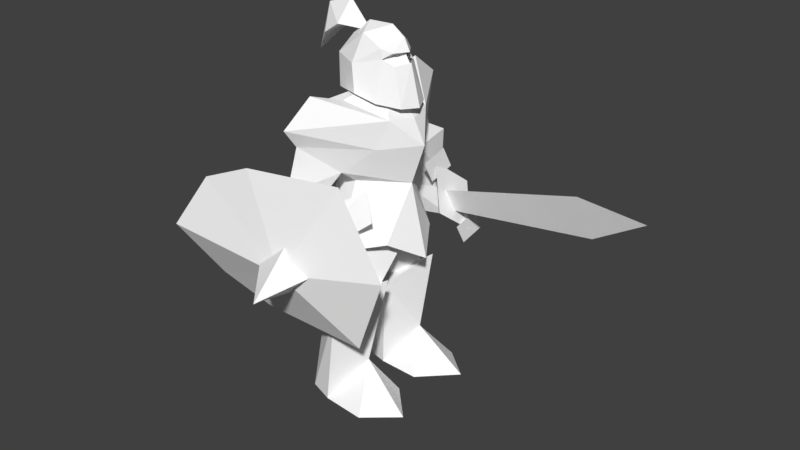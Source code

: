 # Source: Footman_02.blend  (saved by Blender 2.79.0; exported with 4.5.12 LTS)
import bpy
from mathutils import Matrix  # noqa: F401  (used for matrix-valued properties, if any)

bpy.ops.wm.read_factory_settings(use_empty=True)
scene = bpy.context.scene
scene.name = 'Scene'

# ---- collections
col_collection_1 = bpy.data.collections.new('Collection 1'); scene.collection.children.link(col_collection_1)

# ---- materials (node trees are filled in below, after node groups)
mat_footman_003 = bpy.data.materials.new('Footman.003')
mat_footman_003.alpha_threshold = 0.0
mat_footman_003.use_transparent_shadow = False
mat_footman_003.diffuse_color = (1.0, 1.0, 1.0, 1.0)
mat_footman_003.roughness = 0.5
mat_footman_002 = bpy.data.materials.new('Footman.002')
mat_footman_002.alpha_threshold = 0.0
mat_footman_002.use_transparent_shadow = False
mat_footman_002.diffuse_color = (1.0, 1.0, 1.0, 1.0)
mat_footman_002.roughness = 0.5

# ---- material node trees

# ---- world
world_world = bpy.data.worlds.new('World'); scene.world = world_world
world_world.color = (0.05088, 0.05088, 0.05088)
world_world.use_sun_shadow = False
world_world.sun_shadow_jitter_overblur = 0.0
world_world.cycles.sampling_method = 'MANUAL'

# ---- meshes
me_footman_005 = bpy.data.meshes.new('Footman.005')
me_footman_005.from_pydata([(-27.66, -29.35, 61.06), (-27.13, -26.29, 33.16), (-37.14, -32.54, 46.25), (1.64, -34.42, 46.19), (-27.66, -29.35, 61.06), (-37.14, -32.54, 46.25), (-13.28, -28.81, 67.24), (15.06, -27.66, 70.31), (-27.13, -26.29, 33.16), (-12.53, -24.49, 27.78), (15.9, -22.79, 25.88), (25.44, -25.34, 48.17), (11.72, -6.261, 78.57), (0.5361, -9.776, 82.07), (-1.582, -18.59, 85.06), (-2.234, -26.82, 78.84), (9.761, -8.846, 71.55), (-2.053, -23.16, 73.83), (7.404, 11.2, 12.6), (0.0888, 19.22, 1.265), (3.303, 19.41, 28.4), (12.75, 9.533, 37.32), (2.915, 2.013, 27.85), (-0.1699, 4.555, 1.198), (12.81, -8.335, 37.41), (3.369, -18.21, 28.49), (7.562, -10.0, 12.69), (2.981, -0.7857, 27.94), (0.4314, -3.089, 1.457), (0.2133, -18.27, 1.605), (-1.582, -18.59, 85.06), (-9.881, -12.13, 74.66), (-2.234, -26.82, 78.84), (-9.414, -15.82, 69.14), (-2.053, -23.16, 73.83), (-5.036, -9.878, 80.88), (-1.582, -18.59, 85.06), (0.5361, -9.776, 82.07), (-2.053, 24.17, 73.83), (-2.234, 27.83, 78.84), (9.761, 9.855, 71.55), (11.72, 7.269, 78.57), (-1.582, 19.6, 85.06), (0.5361, 10.78, 82.07), (-2.234, 27.83, 78.84), (-2.053, 24.17, 73.83), (-9.414, 16.82, 69.14), (-9.881, 13.14, 74.66), (-1.582, 19.6, 85.06), (-1.582, 19.6, 85.06), (-5.036, 10.89, 80.88), (0.5361, 10.78, 82.07)], [], [(0, 1, 2), (3, 4, 5), (4, 3, 6), (3, 7, 6), (3, 8, 9), (8, 3, 5), (10, 3, 9), (3, 10, 11), (7, 3, 11), (12, 13, 14), (14, 15, 12), (15, 16, 12), (16, 15, 17), (18, 19, 20), (18, 20, 21), (22, 18, 21), (22, 23, 18), (24, 25, 26), (24, 26, 27), (26, 28, 27), (25, 29, 26), (30, 31, 32), (33, 32, 31), (33, 34, 32), (35, 31, 36), (36, 37, 35), (38, 39, 40), (41, 40, 39), (41, 39, 42), (42, 43, 41), (44, 45, 46), (47, 44, 46), (44, 47, 48), (49, 47, 50), (50, 51, 49)])
_uv = me_footman_005.uv_layers.new(name='UVMap')
_uv.uv.foreach_set('vector', [0.6709, 0.01199, 0.6675, 0.01114, 0.6298, 0.004229, 0.6265, 0.4493, 0.6781, 0.3115, 0.6269, 0.3046, 0.6781, 0.3115, 0.6265, 0.4493, 0.7057, 0.3849, 0.6265, 0.4493, 0.7434, 0.4934, 0.7057, 0.3849, 0.6265, 0.4493, 0.6783, 0.3113, 0.7056, 0.3843, 0.6783, 0.3113, 0.6265, 0.4493, 0.6269, 0.3046, 0.7433, 0.493, 0.6265, 0.4493, 0.7056, 0.3843, 0.6265, 0.4493, 0.7433, 0.493, 0.6263, 0.5575, 0.7434, 0.4934, 0.6265, 0.4493, 0.6263, 0.5575, 0.8113, 0.6224, 0.8404, 0.6505, 0.916, 0.6746, 0.916, 0.6746, 0.9868, 0.6247, 0.8113, 0.6224, 0.9868, 0.6247, 0.8331, 0.5661, 0.8113, 0.6224, 0.8331, 0.5661, 0.9868, 0.6247, 0.9555, 0.5847, 0.1695, 0.07924, 0.1131, 0.004469, 0.1005, 0.2206, 0.1695, 0.07924, 0.1005, 0.2206, 0.183, 0.2919, 0.2457, 0.216, 0.1695, 0.07924, 0.183, 0.2919, 0.2457, 0.216, 0.2184, 0.000988, 0.1695, 0.07924, 0.183, 0.2919, 0.1005, 0.2206, 0.1695, 0.07924, 0.183, 0.2919, 0.1695, 0.07924, 0.2457, 0.216, 0.1695, 0.07924, 0.2184, 0.000988, 0.2457, 0.216, 0.1005, 0.2206, 0.1131, 0.004469, 0.1695, 0.07924, 0.9141, 0.6746, 0.8575, 0.5912, 0.9848, 0.6247, 0.8893, 0.547, 0.9848, 0.6247, 0.8575, 0.5912, 0.8893, 0.547, 0.9535, 0.5847, 0.9848, 0.6247, 0.8387, 0.641, 0.8575, 0.5912, 0.9141, 0.6746, 0.9141, 0.6746, 0.8384, 0.6505, 0.8387, 0.641, 0.9555, 0.5847, 0.9868, 0.6247, 0.8331, 0.5661, 0.8113, 0.6224, 0.8331, 0.5661, 0.9868, 0.6247, 0.8113, 0.6224, 0.9868, 0.6247, 0.916, 0.6746, 0.916, 0.6746, 0.8404, 0.6505, 0.8113, 0.6224, 0.9848, 0.6247, 0.9535, 0.5847, 0.8893, 0.547, 0.8575, 0.5912, 0.9848, 0.6247, 0.8893, 0.547, 0.9848, 0.6247, 0.8575, 0.5912, 0.9141, 0.6746, 0.9141, 0.6746, 0.8575, 0.5912, 0.8387, 0.641, 0.8387, 0.641, 0.8384, 0.6505, 0.9141, 0.6746])
me_footman_005.materials.append(mat_footman_003)
me_footman_005.use_remesh_preserve_volume = False
me_footman_005.use_remesh_preserve_attributes = False
me_footman_005.use_mirror_vertex_groups = False
me_footman_005.update()
me_footman_004 = bpy.data.meshes.new('Footman.004')
me_footman_004.from_pydata([(-6.749, 16.96, 1.479), (-0.1699, 4.555, 1.198), (-6.913, 6.062, 1.451), (2.081, 5.231, 97.43), (0.1269, 0.5825, 99.04), (7.13, 0.5475, 99.35), (2.081, -4.136, 97.43), (7.383, -4.227, 94.62), (0.6821, -6.698, 90.39), (7.854, -4.194, 92.14), (7.856, -6.713, 81.97), (10.62, -2.923, 90.63), (13.07, -3.746, 81.03), (12.68, 0.5475, 91.2), (15.28, 0.5475, 80.71), (13.07, 4.842, 81.03), (2.398, -7.914, 83.62), (10.62, 4.018, 90.63), (7.856, 7.806, 81.97), (7.854, 5.289, 92.14), (9.805, -2.663, 93.52), (12.22, 0.5475, 93.63), (10.63, 0.5475, 96.85), (9.805, 3.758, 93.52), (7.383, 5.322, 94.62), (0.6821, 7.791, 90.39), (2.398, 9.007, 83.62), (7.933, 4.082, 95.06), (5.556, 4.176, 96.45), (9.984, 0.5655, 96.22), (1.282, 6.854, 92.4), (6.514, 4.971, 93.11), (7.785, 5.625, 89.73), (9.012, 3.411, 91.4), (10.81, 2.081, 90.33), (8.805, 1.297, 92.63), (11.1, 0.5655, 92.84), (9.432, 0.5655, 93.76), (8.805, -0.1664, 92.63), (8.209, 3.262, 92.07), (9.012, -2.28, 91.4), (8.209, -2.131, 92.07), (6.514, -3.84, 93.11), (10.81, -0.9502, 90.33), (12.38, 0.5655, 90.65), (7.785, -4.494, 89.73), (10.81, 0.5655, 90.34), (11.68, -0.5144, 88.96), (11.69, 0.5655, 88.96), (11.68, 1.645, 88.96), (1.282, -5.723, 92.4), (7.933, -2.955, 95.06), (5.556, -3.045, 96.45), (-16.07, 0.4068, 88.53), (-12.2, 0.165, 101.3), (-10.81, 4.076, 94.74), (-6.755, 4.141, 97.85), (-5.389, 0.3146, 103.5), (0.5158, 0.6617, 96.37), (-6.277, -3.77, 97.78), (-6.755, 4.141, 97.85), (-10.81, 4.076, 94.74), (-10.87, -3.293, 94.76), (13.71, 0.5043, 77.88), (16.86, 0.5043, 71.6), (11.72, 7.269, 78.57), (9.761, 9.855, 71.55), (13.06, 0.5144, 60.79), (9.761, -8.846, 71.55), (11.72, -6.261, 78.57), (2.331, 5.103, 29.73), (2.915, 2.013, 27.85), (12.75, 9.533, 37.32), (8.42, 9.735, 31.4), (3.303, 19.41, 28.4), (2.578, 15.36, 30.06), (-6.847, -4.835, 1.536), (-6.684, -15.76, 1.564), (-8.374, -8.892, 22.38), (3.369, -18.21, 28.49), (-3.417, -8.768, 26.2), (2.644, -14.16, 30.15), (0.2133, -18.27, 1.605), (0.4314, -3.089, 1.457), (2.981, -0.7857, 27.94), (-8.374, -8.892, 22.38), (-3.417, -8.768, 26.2), (2.397, -3.906, 29.82), (0.2352, 28.9, 48.84), (-1.481, 31.8, 61.44), (1.371, 18.44, 61.35), (4.613, 21.13, 49.78), (-9.356, 18.29, 61.04), (-5.9, 20.53, 48.15), (3.303, 19.41, 28.4), (0.0888, 19.22, 1.265), (-6.749, 16.96, 1.479), (-8.439, 10.09, 22.3), (-6.913, 6.062, 1.451), (-3.483, 9.966, 26.11), (2.578, 15.36, 30.06), (-3.483, 9.966, 26.11), (-8.439, 10.09, 22.3), (2.915, 2.013, 27.85), (-0.1699, 4.555, 1.198), (2.331, 5.103, 29.73), (8.148, -1.943, 93.6), (8.805, -0.1664, 92.63), (9.432, 0.5655, 93.76), (7.933, -2.955, 95.06), (6.514, -3.84, 93.11), (8.148, 3.074, 93.6), (6.514, 4.971, 93.11), (7.933, 4.082, 95.06), (9.432, 0.5655, 93.76), (8.805, 1.297, 92.63), (-9.881, 13.14, 74.66), (-4.09, 7.762, 62.0), (-5.039, 0.5043, 62.03), (-9.005, 0.5043, 76.12), (-9.881, -12.13, 74.66), (-5.036, -9.878, 80.88), (-4.09, -6.754, 62.0), (-5.036, 10.89, 80.88), (4.639, 0.5043, 85.7), (-8.49, 11.74, 39.28), (-4.09, 7.762, 62.0), (3.156, 17.18, 45.8), (3.441, 9.968, 62.04), (-5.039, 0.5043, 62.03), (-4.09, 7.762, 62.0), (-10.93, 0.7791, 46.66), (-8.49, 11.74, 39.28), (-8.022, -9.96, 38.47), (-4.09, -6.754, 62.0), (-10.93, 0.7791, 46.66), (-5.039, 0.5043, 62.03), (3.309, -9.074, 62.0), (-4.09, -6.754, 62.0), (3.84, -15.82, 45.33), (-8.022, -9.96, 38.47), (-0.4381, -24.44, 47.44), (3.069, -18.37, 49.62), (1.399, -16.52, 61.74), (-2.491, -26.44, 63.05), (-6.734, -18.75, 48.95), (-0.4381, -24.44, 47.44), (-2.491, -26.44, 63.05), (-9.22, -16.3, 61.53), (3.069, -18.37, 49.62), (1.399, -16.52, 61.74), (-9.414, -15.82, 69.14), (-9.22, -16.3, 61.53), (-2.491, -26.44, 63.05), (-2.053, -23.16, 73.83), (1.399, -16.52, 61.74), (-9.22, -16.3, 61.53), (3.279, -13.97, 65.66), (-9.356, 18.29, 61.04), (-1.481, 31.8, 61.44), (-11.11, 24.63, 57.6), (0.2352, 28.9, 48.84), (-0.1699, 4.555, 1.198), (-6.749, 16.96, 1.479), (0.0888, 19.22, 1.265), (8.357, 7.58, 49.0), (8.42, 9.735, 31.4), (3.841, 14.58, 47.85), (2.578, 15.36, 30.06), (12.2, 1.294, 46.82), (2.331, 5.103, 29.73), (-5.243, 1.711, 51.59), (3.841, 14.58, 47.85), (2.578, 15.36, 30.06), (-4.961, 10.96, 47.21), (-3.483, 9.966, 26.11), (-3.483, 9.966, 26.11), (-5.243, 1.711, 51.59), (2.331, 5.103, 29.73), (3.441, 9.968, 62.04), (13.06, 0.5144, 60.79), (12.04, 9.016, 46.13), (3.156, 17.18, 45.8), (17.62, 0.623, 41.54), (12.04, 9.016, 46.13), (13.06, 0.5144, 60.79), (7.562, -10.0, 12.69), (20.6, -11.8, 1.41), (11.73, -2.754, 1.348), (12.02, -19.29, 1.506), (0.4314, -3.089, 1.457), (0.2133, -18.27, 1.605), (12.81, -8.335, 37.41), (2.981, -0.7857, 27.94), (2.397, -3.906, 29.82), (8.486, -8.537, 31.48), (3.369, -18.21, 28.49), (2.644, -14.16, 30.15), (-6.847, -4.835, 1.536), (0.4314, -3.089, 1.457), (-6.684, -15.76, 1.564), (0.2133, -18.27, 1.605), (-6.684, -15.76, 1.564), (0.4314, -3.089, 1.457), (2.644, -14.16, 30.15), (8.486, -8.537, 31.48), (3.907, -13.38, 47.94), (8.423, -6.382, 49.09), (2.397, -3.906, 29.82), (12.27, -0.0961, 46.91), (-5.177, -0.5135, 51.68), (-3.417, -8.768, 26.2), (2.644, -14.16, 30.15), (-4.895, -9.762, 47.3), (3.907, -13.38, 47.94), (2.397, -3.906, 29.82), (-3.417, -8.768, 26.2), (-5.177, -0.5135, 51.68), (12.71, -8.521, 47.15), (13.06, 0.5144, 60.79), (3.309, -9.074, 62.0), (3.84, -15.82, 45.33), (17.62, 0.623, 41.54), (13.06, 0.5144, 60.79), (12.71, -8.521, 47.15), (-21.12, -17.41, 41.31), (7.643, -9.835, 60.93), (-15.81, -20.78, 32.22), (12.11, -13.28, 54.82), (-15.81, -20.78, 32.22), (-27.07, -21.73, 29.85), (-21.12, -17.41, 41.31), (1.062, -23.5, 37.56), (-7.403, -17.17, 40.24), (6.273, -14.64, 41.63), (-0.4381, -24.44, 47.44), (1.062, -23.5, 37.56), (3.069, -18.37, 49.62), (6.273, -14.64, 41.63), (3.069, -18.37, 49.62), (1.062, -23.5, 37.56), (-6.734, -18.75, 48.95), (-7.403, -17.17, 40.24), (-0.4381, -24.44, 47.44), (1.062, -23.5, 37.56), (-0.4381, -24.44, 47.44), (-7.403, -17.17, 40.24), (3.069, -18.37, 49.62), (6.273, -14.64, 41.63), (-6.734, -18.75, 48.95), (-7.403, -17.17, 40.24), (-6.734, -18.75, 48.95), (6.273, -14.64, 41.63), (25.44, -25.34, 48.17), (-13.28, -28.81, 67.24), (15.06, -27.66, 70.31), (15.9, -22.79, 25.88), (-12.53, -24.49, 27.78), (25.44, -25.34, 48.17), (25.44, -25.34, 48.17), (-12.53, -24.49, 27.78), (-13.28, -28.81, 67.24), (-27.13, -26.29, 33.16), (-13.28, -28.81, 67.24), (-12.53, -24.49, 27.78), (-27.66, -29.35, 61.06), (-13.28, -28.81, 67.24), (9.761, -8.846, 71.55), (-2.053, -23.16, 73.83), (3.279, -13.97, 65.66), (-2.491, -26.44, 63.05), (1.399, -16.52, 61.74), (3.279, -13.97, 65.66), (-2.053, -23.16, 73.83), (-3.874, 21.94, 40.31), (4.35, 30.18, 39.41), (8.532, 21.12, 42.83), (4.35, 30.18, 39.41), (0.2352, 28.9, 48.84), (4.613, 21.13, 49.78), (4.613, 21.13, 49.78), (8.532, 21.12, 42.83), (4.35, 30.18, 39.41), (-3.874, 21.94, 40.31), (-5.9, 20.53, 48.15), (0.2352, 28.9, 48.84), (0.2352, 28.9, 48.84), (4.35, 30.18, 39.41), (-3.874, 21.94, 40.31), (8.532, 21.12, 42.83), (4.613, 21.13, 49.78), (-5.9, 20.53, 48.15), (-5.9, 20.53, 48.15), (-3.874, 21.94, 40.31), (8.532, 21.12, 42.83), (49.71, 24.49, 57.07), (50.99, 23.05, 49.01), (-10.24, 25.2, 43.15), (-10.53, 22.65, 44.43), (48.76, 18.06, 61.54), (-9.801, 24.29, 40.29), (50.99, 23.05, 49.01), (49.71, 24.49, 57.07), (66.46, 19.94, 59.01), (48.76, 18.06, 61.54), (5.843, 19.12, 57.9), (8.455, 17.72, 44.52), (10.62, 28.73, 35.97), (8.006, 30.13, 49.35), (11.29, 33.0, 35.57), (9.755, 23.65, 38.5), (9.593, 27.26, 32.37), (11.46, 29.39, 41.7), (-9.333, 31.31, 41.2), (-11.19, 18.16, 45.0), (-11.62, 23.39, 36.57), (-8.906, 26.08, 49.63), (6.939, 24.23, 55.53), (5.406, 14.93, 58.64), (5.33, 18.41, 52.44), (7.016, 20.75, 61.74), (-3.757, 28.08, 63.59), (1.371, 18.44, 61.35), (-1.481, 31.8, 61.44), (-3.757, 28.08, 63.59), (-1.481, 31.8, 61.44), (-9.356, 18.29, 61.04), (-5.9, 20.53, 48.15), (-11.11, 24.63, 57.6), (0.2352, 28.9, 48.84), (-5.9, 20.53, 48.15), (-9.356, 18.29, 61.04), (-11.11, 24.63, 57.6), (3.279, 14.98, 65.66), (-2.053, 24.17, 73.83), (9.761, 9.855, 71.55), (3.279, 14.98, 65.66), (1.371, 18.44, 61.35), (-3.757, 28.08, 63.59), (-2.053, 24.17, 73.83), (-3.757, 28.08, 63.59), (-9.356, 18.29, 61.04), (-9.414, 16.82, 69.14), (-2.053, 24.17, 73.83), (-9.356, 18.29, 61.04), (3.279, 14.98, 65.66), (1.371, 18.44, 61.35), (7.854, 5.289, 92.14), (0.6821, 7.791, 90.39), (10.62, 4.018, 90.63), (9.805, 3.758, 93.52), (0.6821, 7.791, 90.39), (7.854, 5.289, 92.14), (9.805, 3.758, 93.52), (2.081, 5.231, 97.43), (0.6821, 7.791, 90.39), (7.854, -4.194, 92.14), (10.62, -2.923, 90.63), (0.6821, -6.698, 90.39), (9.805, -2.663, 93.52), (7.854, -4.194, 92.14), (0.6821, -6.698, 90.39), (9.805, -2.663, 93.52), (0.6821, -6.698, 90.39), (2.081, -4.136, 97.43), (8.209, -2.131, 92.07), (8.148, -1.943, 93.6), (6.514, -3.84, 93.11), (8.805, -0.1664, 92.63), (8.148, 3.074, 93.6), (8.805, 1.297, 92.63), (8.209, 3.262, 92.07), (6.514, 4.971, 93.11), (0.1269, 0.5825, 99.04), (2.081, 5.231, 97.43), (-4.233, 0.5783, 95.82), (2.081, -4.136, 97.43), (-6.224, -3.431, 91.0), (0.6821, -6.698, 90.39), (-5.667, -3.981, 82.56), (2.398, -7.914, 83.62), (0.6821, 7.791, 90.39), (2.398, 9.007, 83.62), (-5.667, 5.137, 82.56), (-6.224, 4.588, 91.0), (-4.233, 0.5783, 95.82), (-6.224, 4.588, 91.0), (-6.224, -3.431, 91.0), (-5.667, 5.137, 82.56), (-5.667, -3.981, 82.56), (-9.414, -15.82, 69.14), (-9.881, -12.13, 74.66), (-4.09, -6.754, 62.0), (3.279, -13.97, 65.66), (3.309, -9.074, 62.0), (0.5361, -9.776, 82.07), (11.72, -6.261, 78.57), (4.639, 0.5043, 85.7), (11.72, 7.269, 78.57), (0.5361, 10.78, 82.07), (13.06, 0.5144, 60.79), (9.761, -8.846, 71.55), (3.279, -13.97, 65.66), (9.761, 9.855, 71.55), (3.279, 14.98, 65.66), (13.06, 0.5144, 60.79), (3.279, -13.97, 65.66), (3.309, -9.074, 62.0), (4.639, 0.5043, 85.7), (11.72, -6.261, 78.57), (13.71, 0.5043, 77.88), (11.72, 7.269, 78.57), (4.639, 0.5043, 85.7), (-5.036, -9.878, 80.88), (0.5361, -9.776, 82.07), (-5.036, 10.89, 80.88), (0.5361, 10.78, 82.07), (-9.881, 13.14, 74.66), (-9.414, 16.82, 69.14), (-4.09, 7.762, 62.0), (3.279, 14.98, 65.66), (3.441, 9.968, 62.04), (3.279, 14.98, 65.66), (13.06, 0.5144, 60.79), (3.441, 9.968, 62.04), (1.738, -32.95, 46.57), (1.54, -29.31, 39.74), (-5.123, -34.03, 46.57), (1.936, -31.81, 53.4), (8.6, -31.86, 46.57), (8.6, -31.86, 46.57), (1.936, -31.81, 53.4), (3.917, -44.88, 44.0), (-5.123, -34.03, 46.57), (1.54, -29.31, 39.74), (8.569, -1.329, 92.34), (8.171, -2.029, 93.99), (8.079, -2.923, 92.36), (8.079, 3.948, 92.36), (8.171, 3.055, 93.99), (8.569, 2.355, 92.34), (-0.1699, 4.555, 1.198), (0.0888, 19.22, 1.265), (12.04, 19.84, 1.3), (11.22, 4.013, 1.224), (20.45, 12.86, 1.396), (7.404, 11.2, 12.6)], [], [(0, 1, 2), (3, 4, 5), (6, 5, 4), (5, 6, 7), (6, 8, 7), (9, 7, 8), (9, 8, 10), (9, 10, 11), (11, 10, 12), (12, 13, 11), (14, 13, 12), (14, 15, 13), (16, 10, 8), (15, 17, 13), (17, 15, 18), (19, 17, 18), (20, 21, 22), (23, 22, 21), (22, 23, 24), (24, 23, 19), (19, 25, 24), (19, 18, 25), (26, 25, 18), (7, 9, 20), (22, 7, 20), (7, 22, 5), (24, 5, 22), (5, 24, 3), (3, 24, 25), (27, 28, 29), (30, 28, 27), (31, 30, 27), (30, 31, 32), (32, 31, 33), (34, 32, 33), (33, 35, 34), (34, 35, 36), (36, 35, 37), (36, 37, 38), (33, 31, 39), (39, 35, 33), (40, 41, 42), (41, 40, 38), (40, 43, 38), (38, 43, 36), (44, 36, 43), (43, 40, 45), (45, 40, 42), (36, 44, 34), (34, 44, 46), (43, 46, 44), (43, 47, 46), (45, 47, 43), (46, 47, 48), (46, 48, 49), (34, 46, 49), (32, 34, 49), (50, 45, 42), (42, 51, 50), (50, 51, 52), (51, 29, 52), (51, 37, 29), (27, 29, 37), (53, 54, 55), (56, 55, 54), (54, 57, 56), (58, 56, 57), (59, 58, 57), (58, 59, 60), (61, 60, 59), (57, 54, 59), (62, 59, 54), (54, 53, 62), (53, 61, 62), (59, 62, 61), (63, 64, 65), (66, 65, 64), (64, 67, 66), (67, 64, 68), (69, 68, 64), (64, 63, 69), (70, 71, 72), (70, 72, 73), (73, 72, 74), (73, 74, 75), (76, 77, 78), (78, 77, 79), (78, 79, 80), (80, 79, 81), (77, 82, 79), (83, 76, 84), (84, 76, 85), (84, 85, 86), (87, 84, 86), (88, 89, 90), (91, 88, 90), (91, 90, 92), (93, 91, 92), (94, 95, 96), (94, 96, 97), (97, 96, 98), (99, 94, 97), (100, 94, 99), (101, 102, 103), (102, 98, 103), (103, 98, 104), (101, 103, 105), (106, 107, 108), (108, 109, 106), (106, 109, 110), (111, 112, 113), (114, 111, 113), (111, 114, 115), (116, 117, 118), (118, 119, 116), (119, 118, 120), (119, 120, 121), (122, 120, 118), (116, 119, 123), (124, 123, 119), (121, 124, 119), (125, 126, 127), (128, 127, 126), (129, 130, 131), (132, 131, 130), (133, 134, 135), (136, 135, 134), (137, 138, 139), (140, 139, 138), (141, 142, 143), (144, 141, 143), (145, 146, 147), (148, 145, 147), (149, 145, 148), (150, 149, 148), (151, 152, 153), (151, 153, 154), (155, 156, 157), (157, 156, 151), (158, 159, 160), (159, 161, 160), (162, 163, 164), (165, 166, 167), (167, 166, 168), (169, 170, 166), (169, 166, 165), (171, 170, 169), (172, 173, 174), (174, 173, 175), (174, 176, 177), (177, 176, 178), (179, 180, 181), (181, 182, 179), (183, 184, 185), (186, 187, 188), (188, 187, 189), (190, 188, 189), (190, 189, 191), (189, 187, 186), (189, 186, 191), (186, 188, 190), (192, 193, 194), (195, 192, 194), (196, 192, 195), (197, 196, 195), (198, 199, 200), (201, 202, 203), (204, 205, 206), (206, 205, 207), (205, 208, 209), (207, 205, 209), (209, 208, 210), (211, 212, 213), (213, 212, 214), (215, 216, 217), (217, 216, 213), (218, 219, 220), (220, 221, 218), (222, 223, 224), (225, 226, 227), (226, 228, 227), (229, 230, 231), (232, 233, 234), (235, 236, 237), (238, 239, 240), (241, 242, 243), (244, 245, 246), (247, 248, 249), (250, 251, 252), (253, 254, 255), (256, 257, 258), (259, 260, 261), (262, 263, 264), (265, 266, 262), (267, 268, 269), (270, 271, 272), (273, 270, 272), (274, 275, 276), (277, 278, 279), (280, 281, 282), (283, 284, 285), (286, 287, 288), (289, 290, 291), (292, 293, 294), (295, 296, 297), (295, 297, 298), (299, 295, 298), (299, 298, 300), (296, 299, 300), (296, 300, 297), (301, 302, 303), (302, 304, 303), (304, 301, 303), (305, 306, 307), (307, 308, 305), (309, 310, 311), (310, 309, 312), (313, 314, 315), (314, 313, 316), (317, 318, 319), (318, 317, 320), (321, 322, 323), (324, 325, 326), (327, 328, 329), (330, 331, 332), (333, 334, 335), (336, 337, 338), (336, 338, 339), (340, 341, 342), (343, 340, 342), (342, 344, 345), (345, 344, 346), (347, 348, 349), (350, 351, 352), (353, 354, 355), (356, 357, 358), (359, 360, 361), (362, 363, 364), (365, 366, 367), (366, 365, 368), (369, 370, 371), (371, 372, 369), (373, 374, 375), (373, 375, 376), (377, 376, 375), (376, 377, 378), (379, 378, 377), (378, 379, 380), (381, 382, 383), (383, 384, 381), (374, 381, 384), (384, 375, 374), (385, 386, 387), (387, 386, 388), (387, 388, 389), (390, 391, 392), (390, 392, 393), (393, 392, 394), (395, 396, 397), (398, 399, 397), (400, 401, 402), (403, 400, 404), (405, 406, 407), (408, 409, 410), (411, 408, 410), (412, 413, 414), (415, 412, 416), (417, 418, 419), (419, 418, 420), (419, 420, 421), (422, 423, 424), (425, 426, 427), (425, 427, 428), (425, 428, 429), (425, 429, 426), (430, 431, 432), (431, 433, 432), (433, 434, 432), (434, 430, 432), (435, 436, 437), (438, 439, 440), (441, 442, 443), (441, 443, 444), (444, 443, 445), (446, 444, 445), (443, 446, 445), (443, 442, 446), (446, 441, 444)])
_uv = me_footman_004.uv_layers.new(name='UVMap')
_uv.uv.foreach_set('vector', [0.8798, 0.002618, 0.7932, 0.000988, 0.8091, 0.000195, 0.5661, 0.7337, 0.4484, 0.734, 0.45, 0.8842, 0.5661, 0.7337, 0.45, 0.8842, 0.4484, 0.734, 0.45, 0.8842, 0.5661, 0.7337, 0.623, 0.8546, 0.5661, 0.7337, 0.7139, 0.7324, 0.623, 0.8546, 0.7079, 0.8554, 0.623, 0.8546, 0.7139, 0.7324, 0.7079, 0.8554, 0.7139, 0.7324, 0.9947, 0.8119, 0.7079, 0.8554, 0.9947, 0.8119, 0.7093, 0.9296, 0.7093, 0.9296, 0.9947, 0.8119, 0.9893, 0.9039, 0.9893, 0.9039, 0.6909, 0.9945, 0.7093, 0.9296, 0.9911, 0.9947, 0.6909, 0.9945, 0.9893, 0.9039, 0.9911, 0.9947, 0.9893, 0.9039, 0.6909, 0.9945, 0.9944, 0.7338, 0.9947, 0.8119, 0.7139, 0.7324, 0.9893, 0.9039, 0.7093, 0.9296, 0.6909, 0.9945, 0.7093, 0.9296, 0.9893, 0.9039, 0.9947, 0.8119, 0.7079, 0.8554, 0.7093, 0.9296, 0.9947, 0.8119, 0.6781, 0.8939, 0.6524, 0.9977, 0.4493, 0.9976, 0.6781, 0.8939, 0.4493, 0.9976, 0.6524, 0.9977, 0.4493, 0.9976, 0.6781, 0.8939, 0.623, 0.8546, 0.623, 0.8546, 0.6781, 0.8939, 0.7079, 0.8554, 0.7079, 0.8554, 0.7139, 0.7324, 0.623, 0.8546, 0.7079, 0.8554, 0.9947, 0.8119, 0.7139, 0.7324, 0.9944, 0.7338, 0.7139, 0.7324, 0.9947, 0.8119, 0.623, 0.8546, 0.7079, 0.8554, 0.6781, 0.8939, 0.4493, 0.9976, 0.623, 0.8546, 0.6781, 0.8939, 0.623, 0.8546, 0.4493, 0.9976, 0.45, 0.8842, 0.623, 0.8546, 0.45, 0.8842, 0.4493, 0.9976, 0.45, 0.8842, 0.623, 0.8546, 0.5661, 0.7337, 0.5661, 0.7337, 0.623, 0.8546, 0.7139, 0.7324, 0.46, 0.494, 0.4482, 0.553, 0.6191, 0.5522, 0.2713, 0.5525, 0.4482, 0.553, 0.46, 0.494, 0.4044, 0.3865, 0.2713, 0.5525, 0.46, 0.494, 0.2713, 0.5525, 0.4044, 0.3865, 0.2706, 0.29, 0.2706, 0.29, 0.4044, 0.3865, 0.414, 0.3058, 0.5572, 0.2796, 0.2706, 0.29, 0.414, 0.3058, 0.414, 0.3058, 0.5813, 0.3688, 0.5572, 0.2796, 0.5572, 0.2796, 0.5813, 0.3688, 0.6201, 0.3362, 0.6201, 0.3362, 0.5813, 0.3688, 0.6193, 0.4305, 0.6201, 0.3362, 0.6193, 0.4305, 0.5813, 0.3688, 0.414, 0.3058, 0.4044, 0.3865, 0.4659, 0.3552, 0.4659, 0.3552, 0.5813, 0.3688, 0.414, 0.3058, 0.414, 0.3058, 0.4659, 0.3552, 0.4044, 0.3865, 0.4659, 0.3552, 0.414, 0.3058, 0.5813, 0.3688, 0.414, 0.3058, 0.5572, 0.2796, 0.5813, 0.3688, 0.5813, 0.3688, 0.5572, 0.2796, 0.6201, 0.3362, 0.618, 0.2712, 0.6201, 0.3362, 0.5572, 0.2796, 0.5572, 0.2796, 0.414, 0.3058, 0.2706, 0.29, 0.2706, 0.29, 0.414, 0.3058, 0.4044, 0.3865, 0.6201, 0.3362, 0.618, 0.2712, 0.5572, 0.2796, 0.5572, 0.2796, 0.618, 0.2712, 0.6228, 0.2691, 0.5572, 0.2796, 0.6228, 0.2691, 0.618, 0.2712, 0.5572, 0.2796, 0.577, 0.2179, 0.6228, 0.2691, 0.2706, 0.29, 0.577, 0.2179, 0.5572, 0.2796, 0.6228, 0.2691, 0.577, 0.2179, 0.6181, 0.2115, 0.6228, 0.2691, 0.6181, 0.2115, 0.577, 0.2179, 0.5572, 0.2796, 0.6228, 0.2691, 0.577, 0.2179, 0.2706, 0.29, 0.5572, 0.2796, 0.577, 0.2179, 0.2713, 0.5525, 0.2706, 0.29, 0.4044, 0.3865, 0.4044, 0.3865, 0.46, 0.494, 0.2713, 0.5525, 0.2713, 0.5525, 0.46, 0.494, 0.4482, 0.553, 0.46, 0.494, 0.6191, 0.5522, 0.4482, 0.553, 0.46, 0.494, 0.6193, 0.4305, 0.6191, 0.5522, 0.46, 0.494, 0.6191, 0.5522, 0.6193, 0.4305, 0.4567, 0.02362, 0.4797, 0.07676, 0.4066, 0.1841, 0.469, 0.2517, 0.4066, 0.1841, 0.4797, 0.07676, 0.4797, 0.07676, 0.5026, 0.1589, 0.469, 0.2517, 0.5551, 0.2735, 0.469, 0.2517, 0.5026, 0.1589, 0.469, 0.2517, 0.5551, 0.2735, 0.5026, 0.1589, 0.5551, 0.2735, 0.469, 0.2517, 0.5026, 0.1589, 0.4797, 0.07676, 0.5026, 0.1589, 0.469, 0.2517, 0.5026, 0.1589, 0.4797, 0.07676, 0.469, 0.2517, 0.4066, 0.1841, 0.469, 0.2517, 0.4797, 0.07676, 0.4797, 0.07676, 0.4567, 0.02362, 0.4066, 0.1841, 0.4567, 0.02362, 0.4797, 0.07676, 0.4066, 0.1841, 0.469, 0.2517, 0.4066, 0.1841, 0.4797, 0.07676, 0.2464, 0.6193, 0.2464, 0.5641, 0.1875, 0.6249, 0.1687, 0.5669, 0.1875, 0.6249, 0.2464, 0.5641, 0.2464, 0.5641, 0.2473, 0.4875, 0.1687, 0.5669, 0.2473, 0.4875, 0.2464, 0.5641, 0.1687, 0.5669, 0.1875, 0.6249, 0.1687, 0.5669, 0.2464, 0.5641, 0.2464, 0.5641, 0.2464, 0.6193, 0.1875, 0.6249, 0.2223, 0.2311, 0.2457, 0.216, 0.183, 0.2919, 0.2223, 0.2311, 0.183, 0.2919, 0.1817, 0.2444, 0.1817, 0.2444, 0.183, 0.2919, 0.1005, 0.2206, 0.1817, 0.2444, 0.1005, 0.2206, 0.1339, 0.2338, 0.8091, 0.000195, 0.8798, 0.002618, 0.8535, 0.1701, 0.8535, 0.1701, 0.8798, 0.002618, 0.911, 0.2206, 0.8535, 0.1701, 0.911, 0.2206, 0.8601, 0.2137, 0.8601, 0.2137, 0.911, 0.2206, 0.8777, 0.2338, 0.8798, 0.002618, 0.8985, 0.004469, 0.911, 0.2206, 0.7932, 0.000988, 0.8091, 0.000195, 0.7659, 0.216, 0.7659, 0.216, 0.8091, 0.000195, 0.8089, 0.1688, 0.7659, 0.216, 0.8089, 0.1688, 0.8013, 0.2118, 0.7893, 0.2311, 0.7659, 0.216, 0.8013, 0.2118, 0.02449, 0.3765, 0.001945, 0.473, 0.1039, 0.488, 0.09177, 0.3923, 0.02449, 0.3765, 0.1039, 0.488, 0.09177, 0.3923, 0.1039, 0.488, 0.1047, 0.4863, 0.09287, 0.3838, 0.09177, 0.3923, 0.1047, 0.4863, 0.911, 0.2206, 0.8985, 0.004469, 0.8798, 0.002618, 0.911, 0.2206, 0.8798, 0.002618, 0.8535, 0.1701, 0.8535, 0.1701, 0.8798, 0.002618, 0.8091, 0.000195, 0.8601, 0.2137, 0.911, 0.2206, 0.8535, 0.1701, 0.8777, 0.2338, 0.911, 0.2206, 0.8601, 0.2137, 0.8013, 0.2118, 0.8089, 0.1688, 0.7659, 0.216, 0.8089, 0.1688, 0.8091, 0.000195, 0.7659, 0.216, 0.7659, 0.216, 0.8091, 0.000195, 0.7932, 0.000988, 0.8013, 0.2118, 0.7659, 0.216, 0.7893, 0.2311, 0.4779, 0.4321, 0.5813, 0.3688, 0.6193, 0.4305, 0.6193, 0.4305, 0.46, 0.494, 0.4779, 0.4321, 0.4779, 0.4321, 0.46, 0.494, 0.4044, 0.3865, 0.4779, 0.4321, 0.4044, 0.3865, 0.46, 0.494, 0.6193, 0.4305, 0.4779, 0.4321, 0.46, 0.494, 0.4779, 0.4321, 0.6193, 0.4305, 0.5813, 0.3688, 0.8575, 0.5912, 0.8118, 0.4897, 0.7495, 0.4899, 0.7495, 0.4899, 0.7504, 0.6028, 0.8575, 0.5912, 0.7504, 0.6028, 0.7495, 0.4899, 0.8575, 0.5912, 0.7504, 0.6028, 0.8575, 0.5912, 0.8387, 0.641, 0.8118, 0.4897, 0.8575, 0.5912, 0.7495, 0.4899, 0.8575, 0.5912, 0.7504, 0.6028, 0.8387, 0.641, 0.7504, 0.6471, 0.8387, 0.641, 0.7504, 0.6028, 0.8387, 0.641, 0.7504, 0.6471, 0.7504, 0.6028, 0.8415, 0.2932, 0.8118, 0.4897, 0.8959, 0.3599, 0.8316, 0.49, 0.8959, 0.3599, 0.8118, 0.4897, 0.7513, 0.4899, 0.8118, 0.4897, 0.7526, 0.3523, 0.8415, 0.2932, 0.7526, 0.3523, 0.8118, 0.4897, 0.8477, 0.2914, 0.8172, 0.4897, 0.7557, 0.3523, 0.757, 0.4899, 0.7557, 0.3523, 0.8172, 0.4897, 0.8407, 0.4897, 0.8172, 0.4897, 0.8974, 0.356, 0.8477, 0.2914, 0.8974, 0.356, 0.8172, 0.4897, 0.4688, 0.3751, 0.4168, 0.3926, 0.4019, 0.4885, 0.4887, 0.4959, 0.4688, 0.3751, 0.4019, 0.4885, 0.9184, 0.3873, 0.9681, 0.3751, 0.988, 0.4959, 0.9036, 0.4899, 0.9184, 0.3873, 0.988, 0.4959, 0.9161, 0.3926, 0.9184, 0.3873, 0.9036, 0.4899, 0.9012, 0.4885, 0.9161, 0.3926, 0.9036, 0.4899, 0.8893, 0.547, 0.944, 0.4928, 0.988, 0.4959, 0.8893, 0.547, 0.988, 0.4959, 0.953, 0.5843, 0.9012, 0.4885, 0.9036, 0.4899, 0.8747, 0.5191, 0.8747, 0.5191, 0.9036, 0.4899, 0.8893, 0.547, 0.9293, 0.4902, 1.001, 0.473, 0.9489, 0.4551, 1.001, 0.473, 0.967, 0.3765, 0.9489, 0.4551, 0.7932, 0.000988, 0.8798, 0.002618, 0.8985, 0.004469, 0.2024, 0.3855, 0.184, 0.2444, 0.117, 0.4198, 0.117, 0.4198, 0.184, 0.2444, 0.1006, 0.2362, 0.2561, 0.368, 0.2442, 0.2311, 0.184, 0.2444, 0.2561, 0.368, 0.184, 0.2444, 0.2024, 0.3855, 0.2543, 0.4062, 0.2442, 0.2311, 0.2561, 0.368, 0.8712, 0.3763, 0.8895, 0.2338, 0.8391, 0.3712, 0.8391, 0.3712, 0.8895, 0.2338, 0.8719, 0.2137, 0.8391, 0.3712, 0.7855, 0.2094, 0.7595, 0.4062, 0.7595, 0.4062, 0.7855, 0.2094, 0.7735, 0.2287, 0.2456, 0.5596, 0.144, 0.4459, 0.1804, 0.3061, 0.1804, 0.3061, 0.2577, 0.2133, 0.2456, 0.5596, 0.1055, 0.2363, 0.1804, 0.3061, 0.144, 0.4459, 0.1603, 0.07979, 0.1458, 0.004699, 0.215, 0.003536, 0.215, 0.003536, 0.1458, 0.004699, 0.09321, 0.0047, 0.2104, 0.004435, 0.215, 0.003536, 0.09321, 0.0047, 0.2104, 0.004435, 0.09321, 0.0047, 0.1003, 0.005465, 0.09321, 0.0047, 0.1458, 0.004699, 0.1603, 0.07979, 0.09321, 0.0047, 0.1603, 0.07979, 0.1003, 0.005465, 0.1603, 0.07979, 0.215, 0.003536, 0.2104, 0.004435, 0.183, 0.2919, 0.2457, 0.216, 0.2223, 0.2311, 0.1817, 0.2444, 0.183, 0.2919, 0.2223, 0.2311, 0.1005, 0.2206, 0.183, 0.2919, 0.1817, 0.2444, 0.1339, 0.2338, 0.1005, 0.2206, 0.1817, 0.2444, 0.8091, 0.000195, 0.7932, 0.000988, 0.8798, 0.002618, 0.8985, 0.004469, 0.8798, 0.002618, 0.7932, 0.000988, 0.1361, 0.2338, 0.184, 0.2444, 0.1426, 0.3763, 0.1426, 0.3763, 0.184, 0.2444, 0.2024, 0.3855, 0.184, 0.2444, 0.2245, 0.2311, 0.2561, 0.368, 0.2024, 0.3855, 0.184, 0.2444, 0.2561, 0.368, 0.2561, 0.368, 0.2245, 0.2311, 0.2543, 0.4062, 0.8601, 0.2137, 0.8777, 0.2338, 0.8391, 0.3712, 0.8391, 0.3712, 0.8777, 0.2338, 0.8712, 0.3763, 0.7893, 0.2311, 0.8013, 0.2118, 0.7595, 0.4062, 0.7595, 0.4062, 0.8013, 0.2118, 0.8391, 0.3712, 0.1825, 0.3057, 0.1344, 0.4548, 0.2527, 0.5356, 0.2527, 0.5356, 0.2519, 0.2199, 0.1825, 0.3057, 0.1012, 0.2302, 0.1344, 0.4548, 0.1825, 0.3057, 0.9908, 0.01902, 0.9905, 0.2403, 0.9411, 0.01925, 0.9905, 0.2403, 0.9424, 0.2403, 0.9411, 0.01925, 0.9411, 0.01925, 0.9703, -0.00331, 0.9908, 0.01902, 0.4608, 0.296, 0.4054, 0.3174, 0.3851, 0.3285, 0.4688, 0.3751, 0.4608, 0.296, 0.4168, 0.3926, 0.3851, 0.3285, 0.4168, 0.3926, 0.4608, 0.296, 0.9184, 0.3873, 0.9047, 0.3174, 0.9681, 0.3751, 0.4608, 0.296, 0.4688, 0.3751, 0.4054, 0.3174, 0.4168, 0.3926, 0.3851, 0.3285, 0.4191, 0.3873, 0.4054, 0.3174, 0.4191, 0.3873, 0.3851, 0.3285, 0.6258, 0.253, 0.6235, 0.01994, 0.708, 0.1925, 0.7061, 0.1913, 0.6856, 0.09633, 0.6258, 0.253, 0.6258, 0.253, 0.6856, 0.09633, 0.6235, 0.01994, 0.6675, 0.01114, 0.6235, 0.01994, 0.6856, 0.09633, 0.6709, 0.01199, 0.6235, 0.01994, 0.6675, 0.01114, 0.8331, 0.5661, 0.9555, 0.5847, 0.8766, 0.519, 0.99, 0.4959, 0.9032, 0.4885, 0.8767, 0.5191, 0.9549, 0.5843, 0.99, 0.4959, 0.8767, 0.5191, 0.071, 0.3201, 0.02498, 0.298, 0.112, 0.3179, 0.02498, 0.298, 0.02449, 0.3765, 0.09177, 0.3923, 0.09177, 0.3923, 0.112, 0.3179, 0.02498, 0.298, 0.5703, 0.3201, 0.5922, 0.3838, 0.5238, 0.3765, 0.02449, 0.3765, 0.02498, 0.298, 0.071, 0.3201, 0.112, 0.3179, 0.09177, 0.3923, 0.09287, 0.3838, 0.09287, 0.3838, 0.071, 0.3201, 0.112, 0.3179, 0.07297, 0.9558, 0.04587, 0.9093, 0.3685, 0.7637, 0.07297, 0.9558, 0.3685, 0.7637, 0.3829, 0.8032, 0.09136, 0.9983, 0.07297, 0.9558, 0.3829, 0.8032, 0.09136, 0.9983, 0.3829, 0.8032, 0.3497, 0.738, 0.04587, 0.9093, 0.09136, 0.9983, 0.3497, 0.738, 0.04587, 0.9093, 0.3497, 0.738, 0.3685, 0.7637, 0.04587, 0.9093, 0.07297, 0.9558, -7.343e-05, 0.9986, 0.07297, 0.9558, 0.09136, 0.9983, -7.343e-05, 0.9986, 0.09136, 0.9983, 0.04587, 0.9093, -7.343e-05, 0.9986, 0.2578, 0.9965, 0.3515, 0.997, 0.3514, 0.902, 0.3514, 0.902, 0.2577, 0.9016, 0.2578, 0.9965, 0.0005537, 0.8246, 0.06184, 0.8859, 0.06184, 0.8246, 0.06184, 0.8859, 0.0005537, 0.8246, 0.0005538, 0.8859, 0.0004044, 0.8239, 0.06128, 0.8848, 0.06128, 0.8239, 0.06128, 0.8848, 0.0004044, 0.8239, 0.0004045, 0.8848, 0.0003302, 0.8241, 0.06161, 0.8854, 0.06161, 0.8241, 0.06161, 0.8854, 0.0003302, 0.8241, 0.0003302, 0.8854, 0.01816, 0.4984, 0.1039, 0.488, 0.001945, 0.473, 0.9733, 0.4984, 1.001, 0.473, 0.9293, 0.4902, 0.8986, 0.3838, 0.9489, 0.4551, 0.967, 0.3765, 0.8986, 0.3838, 0.8867, 0.4863, 0.9489, 0.4551, 0.8766, 0.519, 0.9555, 0.5847, 0.8331, 0.5661, 0.8767, 0.5191, 0.9032, 0.4885, 0.99, 0.4959, 0.8767, 0.5191, 0.99, 0.4959, 0.9549, 0.5843, 0.988, 0.4959, 0.944, 0.4928, 0.8893, 0.547, 0.953, 0.5843, 0.988, 0.4959, 0.8893, 0.547, 0.8893, 0.547, 0.9036, 0.4899, 0.8747, 0.5191, 0.8747, 0.5191, 0.9036, 0.4899, 0.9012, 0.4885, 0.7079, 0.8554, 0.7139, 0.7324, 0.7093, 0.9296, 0.6781, 0.8939, 0.7139, 0.7324, 0.7079, 0.8554, 0.6781, 0.8939, 0.5661, 0.7337, 0.7139, 0.7324, 0.7079, 0.8554, 0.7093, 0.9296, 0.7139, 0.7324, 0.6781, 0.8939, 0.7079, 0.8554, 0.7139, 0.7324, 0.6781, 0.8939, 0.7139, 0.7324, 0.5661, 0.7337, 0.4659, 0.3552, 0.4779, 0.4321, 0.4044, 0.3865, 0.4779, 0.4321, 0.4659, 0.3552, 0.5813, 0.3688, 0.4779, 0.4321, 0.5813, 0.3688, 0.4659, 0.3552, 0.4659, 0.3552, 0.4044, 0.3865, 0.4779, 0.4321, 0.2645, 0.2951, 0.262, 0.1867, 0.3753, 0.2218, 0.2645, 0.2951, 0.3753, 0.2218, 0.262, 0.1867, 0.3735, 0.09947, 0.262, 0.1867, 0.3753, 0.2218, 0.262, 0.1867, 0.3735, 0.09947, 0.2649, 0.08874, 0.3736, 0.004162, 0.2649, 0.08874, 0.3735, 0.09947, 0.2649, 0.08874, 0.3736, 0.004162, 0.2659, 0.005159, 0.2649, 0.08874, 0.2659, 0.005159, 0.3736, 0.004162, 0.3736, 0.004162, 0.3735, 0.09947, 0.2649, 0.08874, 0.262, 0.1867, 0.2649, 0.08874, 0.3735, 0.09947, 0.3735, 0.09947, 0.3753, 0.2218, 0.262, 0.1867, 0.5718, 0.146, 0.6139, 0.08779, 0.5232, 0.08546, 0.5232, 0.08546, 0.6139, 0.08779, 0.6078, 0.006156, 0.5232, 0.08546, 0.6078, 0.006156, 0.5368, 0.007083, 0.8893, 0.547, 0.8575, 0.5912, 0.8118, 0.4897, 0.8893, 0.547, 0.8118, 0.4897, 0.8746, 0.519, 0.8746, 0.519, 0.8118, 0.4897, 0.8315, 0.49, 0.1584, 0.6529, 0.1875, 0.6249, 0.1781, 0.6641, 0.1875, 0.6249, 0.1584, 0.6529, 0.1781, 0.6641, 0.247, 0.4873, 0.169, 0.5658, 0.1255, 0.5197, 0.169, 0.5658, 0.247, 0.4873, 0.1255, 0.5197, 0.247, 0.4873, 0.1255, 0.5197, 0.1461, 0.4789, 0.1781, 0.6641, 0.1876, 0.6249, 0.2465, 0.6193, 0.1876, 0.6249, 0.1781, 0.6641, 0.2465, 0.6193, 0.7504, 0.6471, 0.8387, 0.641, 0.8384, 0.6505, 0.8387, 0.641, 0.7504, 0.6471, 0.8384, 0.6505, 0.8575, 0.5912, 0.8893, 0.547, 0.8118, 0.4897, 0.8118, 0.4897, 0.8893, 0.547, 0.8746, 0.519, 0.8118, 0.4897, 0.8746, 0.519, 0.8315, 0.49, 0.1255, 0.5197, 0.247, 0.4873, 0.1461, 0.4789, 0.186, 0.4355, 0.2378, 0.4257, 0.1809, 0.4414, 0.186, 0.4355, 0.1809, 0.4414, 0.148, 0.4647, 0.186, 0.4355, 0.148, 0.4647, 0.1911, 0.4297, 0.186, 0.4355, 0.1911, 0.4297, 0.2378, 0.4257, 0.1911, 0.4297, 0.148, 0.4647, 0.2396, 0.6215, 0.148, 0.4647, 0.1809, 0.4414, 0.2396, 0.6215, 0.1809, 0.4414, 0.2378, 0.4257, 0.2396, 0.6215, 0.2378, 0.4257, 0.1911, 0.4297, 0.2396, 0.6215, 0.0008518, 0.01868, 0.03208, 0.08661, 0.05382, 0.01223, 0.05382, 0.01223, 0.03208, 0.08661, 0.0008518, 0.01868, 0.2279, 0.005828, 0.08709, 0.006893, 0.1266, 0.007245, 0.2279, 0.005828, 0.1266, 0.007245, 0.215, 0.005853, 0.215, 0.005853, 0.1266, 0.007245, 0.1831, 0.00614, 0.1809, 0.07923, 0.215, 0.005853, 0.1831, 0.00614, 0.1266, 0.007245, 0.1809, 0.07923, 0.1831, 0.00614, 0.1266, 0.007245, 0.08709, 0.006893, 0.1809, 0.07923, 0.1809, 0.07923, 0.2279, 0.005828, 0.215, 0.005853])
me_footman_004.materials.append(mat_footman_002)
me_footman_004.use_remesh_preserve_volume = False
me_footman_004.use_remesh_preserve_attributes = False
me_footman_004.use_mirror_vertex_groups = False
me_footman_004.update()
arm_footman_nodes_001 = bpy.data.armatures.new('Footman Nodes.001')  # bones are not reproduced

# ---- objects
ob_footman_nodes = bpy.data.objects.new('Footman Nodes', arm_footman_nodes_001)
ob_footman_001 = bpy.data.objects.new('Footman.001', me_footman_005)
ob_footman = bpy.data.objects.new('Footman', me_footman_004)

# ---- transforms, parenting, visibility, modifiers, constraints
ob_footman_nodes.location = (0.0, 0.0, 0.0)
ob_footman_nodes.scale = (0.02, 0.02, 0.02)
ob_footman_nodes.show_in_front = True
ob_footman_nodes.lineart.crease_threshold = 0.0
ob_footman_001.location = (0.0, 0.0, 0.0)
ob_footman_001.scale = (0.02, 0.02, 0.02)
ob_footman_001.lineart.crease_threshold = 0.0
_vg = ob_footman_001.vertex_groups.new(name='Mesh09')
_vg.add([18, 19, 20, 21, 22, 23], 1.0, 'REPLACE')
_vg = ob_footman_001.vertex_groups.new(name='Mesh07')
_vg.add([18, 19, 23], 1.0, 'REPLACE')
_vg = ob_footman_001.vertex_groups.new(name='Mesh25')
_vg.add([24, 25, 26, 27, 28, 29], 1.0, 'REPLACE')
_vg = ob_footman_001.vertex_groups.new(name='Mesh06')
_vg.add([26, 28, 29], 1.0, 'REPLACE')
_vg = ob_footman_001.vertex_groups.new(name='Mesh26')
_vg.add([12, 13, 16, 31, 33, 35, 37, 40, 41, 43, 46, 47, 50, 51], 1.0, 'REPLACE')
_vg = ob_footman_001.vertex_groups.new(name='Mesh27')
_vg.add([12, 13, 14, 15, 16, 17, 30, 31, 32, 33, 34, 35, 36, 37], 1.0, 'REPLACE')
_vg = ob_footman_001.vertex_groups.new(name='Mesh01')
_vg.add([0, 1, 2, 3, 4, 5, 6, 7, 8, 9, 10, 11], 1.0, 'REPLACE')
_vg = ob_footman_001.vertex_groups.new(name='Mesh05')
_vg.add([38, 39, 40, 41, 42, 43, 44, 45, 46, 47, 48, 49, 50, 51], 1.0, 'REPLACE')
_m = ob_footman_001.modifiers.new('Armature', 'ARMATURE')
_m.object = ob_footman_nodes
ob_footman.location = (0.0, 0.0, 0.0)
ob_footman.scale = (0.02, 0.02, 0.02)
ob_footman.lineart.crease_threshold = 0.0
_vg = ob_footman.vertex_groups.new(name='Box04')
_vg.add([225, 226, 227, 228, 229, 230, 231], 1.0, 'REPLACE')
_vg = ob_footman.vertex_groups.new(name='Object04')
_vg.add([117, 118, 122, 125, 126, 127, 128, 129, 130, 131, 132, 133, 134, 135, 136, 137, 138, 139, 140, 179, 182, 220, 221, 392, 394, 407, 419, 421, 424], 1.0, 'REPLACE')
_vg = ob_footman.vertex_groups.new(name='Mesh11')
_vg.add([67, 70, 73, 75, 99, 100, 101, 105, 127, 128, 165, 166, 167, 168, 169, 170, 171, 172, 173, 174, 175, 176, 177, 178, 179, 180, 181, 182, 183, 184, 185, 219, 222, 223, 400, 405, 421, 423, 424], 1.0, 'REPLACE')
_vg = ob_footman.vertex_groups.new(name='Mesh09')
_vg.add([0, 1, 2, 70, 71, 72, 73, 74, 75, 94, 95, 96, 97, 98, 99, 100, 101, 102, 103, 104, 105, 162, 163, 164, 166, 168, 170, 173, 175, 176, 178, 441, 442, 446], 1.0, 'REPLACE')
_vg = ob_footman.vertex_groups.new(name='Mesh07')
_vg.add([1, 95, 104, 162, 164, 441, 442, 443, 444, 445, 446], 1.0, 'REPLACE')
_vg = ob_footman.vertex_groups.new(name='Mesh24')
_vg.add([67, 80, 81, 86, 87, 137, 139, 180, 183, 185, 194, 195, 197, 204, 205, 206, 207, 208, 209, 210, 211, 212, 213, 214, 215, 216, 217, 218, 219, 220, 221, 222, 223, 224, 394, 400, 405, 407, 423], 1.0, 'REPLACE')
_vg = ob_footman.vertex_groups.new(name='Mesh25')
_vg.add([76, 77, 78, 79, 80, 81, 82, 83, 84, 85, 86, 87, 186, 190, 191, 192, 193, 194, 195, 196, 197, 198, 199, 200, 201, 202, 203, 204, 205, 208, 211, 212, 215, 216], 1.0, 'REPLACE')
_vg = ob_footman.vertex_groups.new(name='Mesh06')
_vg.add([82, 83, 186, 187, 188, 189, 190, 191, 199, 201, 203], 1.0, 'REPLACE')
_vg = ob_footman.vertex_groups.new(name='Mesh26')
_vg.add([63, 64, 65, 66, 67, 68, 69, 116, 117, 118, 119, 120, 121, 122, 123, 124, 126, 128, 129, 130, 134, 136, 137, 138, 151, 157, 179, 180, 185, 219, 220, 223, 267, 269, 272, 333, 335, 336, 342, 345, 390, 391, 392, 393, 394, 395, 396, 397, 398, 399, 400, 401, 402, 403, 404, 405, 406, 407, 408, 409, 410, 411, 412, 413, 414, 415, 416, 417, 418, 419, 420, 421, 422, 423, 424], 1.0, 'REPLACE')
_vg = ob_footman.vertex_groups.new(name='Mesh27')
_vg.add([68, 69, 120, 121, 143, 144, 147, 148, 150, 151, 152, 153, 154, 155, 156, 157, 267, 268, 269, 270, 271, 272, 273, 390, 391, 393, 395, 396, 401, 402, 406, 409, 413, 414], 1.0, 'REPLACE')
_vg = ob_footman.vertex_groups.new(name='Mesh01')
_vg.add([141, 142, 143, 144, 145, 146, 147, 148, 149, 150, 152, 153, 155, 156, 232, 233, 234, 235, 236, 237, 238, 239, 240, 241, 242, 243, 244, 245, 246, 247, 248, 249, 250, 251, 252, 253, 254, 255, 256, 257, 258, 259, 260, 261, 262, 263, 264, 265, 266, 270, 271, 425, 426, 427, 428, 429, 430, 431, 432, 433, 434], 1.0, 'REPLACE')
_vg = ob_footman.vertex_groups.new(name='Mesh05')
_vg.add([65, 66, 90, 92, 116, 123, 158, 321, 322, 324, 326, 331, 333, 334, 335, 336, 337, 338, 339, 340, 341, 342, 343, 344, 345, 346, 398, 399, 403, 404, 411, 415, 416, 417, 418, 420, 422], 1.0, 'REPLACE')
_vg = ob_footman.vertex_groups.new(name='Mesh03')
_vg.add([88, 89, 90, 91, 92, 93, 158, 159, 160, 161, 278, 279, 280, 284, 285, 286, 290, 291, 292, 321, 322, 323, 324, 325, 326, 327, 328, 329, 330, 331, 332, 337, 338, 340, 341, 344, 346], 1.0, 'REPLACE')
_vg = ob_footman.vertex_groups.new(name='Mesh02')
_vg.add([88, 91, 93, 161, 274, 275, 276, 277, 278, 279, 280, 281, 282, 283, 284, 285, 286, 287, 288, 289, 290, 291, 292, 293, 294, 327, 329, 330], 1.0, 'REPLACE')
_vg = ob_footman.vertex_groups.new(name='Cone11')
_vg.add([295, 296, 297, 298, 299, 300, 301, 302, 303, 304, 305, 306, 307, 308], 1.0, 'REPLACE')
_vg = ob_footman.vertex_groups.new(name='Box06')
_vg.add([309, 310, 311, 312], 1.0, 'REPLACE')
_vg = ob_footman.vertex_groups.new(name='Box07')
_vg.add([313, 314, 315, 316], 1.0, 'REPLACE')
_vg = ob_footman.vertex_groups.new(name='Box03')
_vg.add([317, 318, 319, 320], 1.0, 'REPLACE')
_vg = ob_footman.vertex_groups.new(name='Box02')
_vg.add([3, 4, 5, 6, 7, 8, 9, 10, 11, 12, 13, 14, 15, 16, 17, 18, 19, 20, 21, 22, 23, 24, 25, 26, 27, 28, 29, 30, 31, 32, 33, 34, 35, 36, 37, 38, 39, 40, 41, 42, 43, 44, 45, 46, 47, 48, 49, 50, 51, 52, 53, 54, 55, 56, 57, 58, 59, 60, 61, 62, 106, 107, 108, 109, 110, 111, 112, 113, 114, 115, 347, 348, 349, 350, 351, 352, 353, 354, 355, 356, 357, 358, 359, 360, 361, 362, 363, 364, 365, 366, 367, 368, 369, 370, 371, 372, 373, 374, 375, 376, 377, 378, 379, 380, 381, 382, 383, 384, 385, 386, 387, 388, 389, 435, 436, 437, 438, 439, 440], 1.0, 'REPLACE')
_m = ob_footman.modifiers.new('Armature', 'ARMATURE')
_m.object = ob_footman_nodes

# ---- collection membership
col_collection_1.objects.link(ob_footman_nodes)
col_collection_1.objects.link(ob_footman_001)
col_collection_1.objects.link(ob_footman)

# ---- scene / render settings (as saved in the file)
scene.frame_start = 0; scene.frame_end = 18; scene.frame_set(0)
scene.render.engine = 'BLENDER_EEVEE_NEXT'
scene.render.resolution_percentage = 50
scene.render.dither_intensity = 0.0
scene.cycles.use_denoising = False
scene.cycles.samples = 128
scene.cycles.sampling_pattern = 'TABULATED_SOBOL'
scene.cycles.use_adaptive_sampling = False
scene.cycles.use_light_tree = False
scene.cycles.blur_glossy = 0.0
scene.cycles.sample_clamp_indirect = 0.0
scene.view_settings.view_transform = 'Standard'
bpy.context.view_layer.update()

# ---- added for rendering (the .blend has no active camera and no usable light): camera, sun
cam_auto = bpy.data.cameras.new('AutoCamera')
cam_auto.lens = 50.0
cam_auto.sensor_width = 36.0
cam_auto.clip_end = 1000.0
ob_auto_camera = bpy.data.objects.new('AutoCamera', cam_auto)
scene.collection.objects.link(ob_auto_camera)
ob_auto_camera.location = (3.34895, -3.78571, 3.49185)
ob_auto_camera.rotation_euler = (1.09748, -7.21219e-08, 0.694738)
scene.camera = ob_auto_camera
light_auto_sun = bpy.data.lights.new('AutoSun', 'SUN')
light_auto_sun.energy = 3.0
light_auto_sun.angle = 0.0523599
ob_auto_sun = bpy.data.objects.new('AutoSun', light_auto_sun)
scene.collection.objects.link(ob_auto_sun)
ob_auto_sun.rotation_euler = (0.872665, 0.174533, 0.523599)
bpy.context.view_layer.update()
